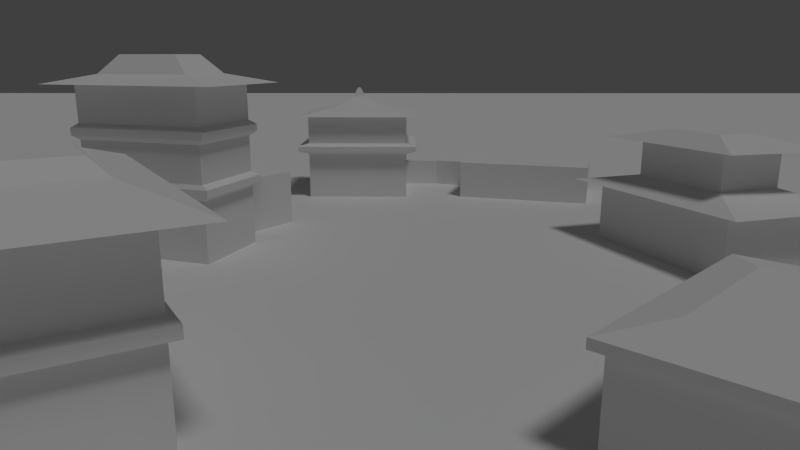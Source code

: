 # Source: village.blend  (saved by Blender 2.65.0; exported with 4.5.12 LTS)
import bpy
from mathutils import Matrix  # noqa: F401  (used for matrix-valued properties, if any)

bpy.ops.wm.read_factory_settings(use_empty=True)
scene = bpy.context.scene
scene.name = 'Scene'

# ---- collections
col_collection_1 = bpy.data.collections.new('Collection 1'); scene.collection.children.link(col_collection_1)

# ---- materials (node trees are filled in below, after node groups)
mat_house_material = bpy.data.materials.new('House material')
mat_house_material.alpha_threshold = 0.0
mat_house_material.use_transparent_shadow = False
mat_house_material.roughness = 0.5
mat_house_material.line_color = (0.0, 0.0, 0.0, 1.0)

# ---- material node trees

# ---- world
world_world = bpy.data.worlds.new('World'); scene.world = world_world
world_world.color = (0.05088, 0.05088, 0.05088)
world_world.use_sun_shadow = False
world_world.sun_shadow_jitter_overblur = 0.0
world_world.cycles.sampling_method = 'MANUAL'
world_world.cycles.sample_map_resolution = 256

# ---- cameras
cam_camera = bpy.data.cameras.new('Camera')
cam_camera.clip_end = 600.0
cam_camera.lens = 27.0
cam_camera.sensor_width = 32.0
cam_camera.sensor_height = 18.0
cam_camera.ortho_scale = 7.314
cam_camera.dof.focus_distance = 50.0
cam_camera.dof.aperture_fstop = 128.0

# ---- lights
light_lamp = bpy.data.lights.new('Lamp', 'SUN')
light_lamp.transmission_factor = 0.0
light_lamp.cutoff_distance = 30.0
light_lamp.angle = 0.1993
light_lamp.energy = 0.7
light_lamp.shadow_buffer_clip_start = 1.001
light_lamp.shadow_soft_size = 0.1
light_lamp.shadow_cascade_max_distance = 1000.0
light_lamp.cycles.use_multiple_importance_sampling = False

# ---- meshes
me_plane = bpy.data.meshes.new('Plane')
me_plane.from_pydata([(1.0, -1.0, 0.0), (-1.0, -1.0, 0.0), (1.0, 1.0, 0.0), (-1.0, 1.0, 0.0)], [], [(1, 0, 2, 3)])
me_plane.materials.append(mat_house_material)
me_plane.use_remesh_preserve_volume = False
me_plane.use_remesh_preserve_attributes = False
me_plane.use_mirror_vertex_groups = False
me_plane.update()
me_cube_014 = bpy.data.meshes.new('Cube.014')
me_cube_014.from_pydata([(-3.279, 20.85, -1.0), (-3.279, 21.45, -1.0), (0.7207, 21.45, -1.0), (0.7207, 20.85, -1.0), (-3.279, 20.85, 2.0), (-3.279, 21.45, 2.0), (0.7207, 21.45, 2.0), (0.7207, 20.85, 2.0), (5.101, 19.93, -1.0), (4.966, 19.35, -1.0), (5.101, 19.93, 2.0), (4.966, 19.35, 2.0)], [], [(4, 5, 1, 0), (5, 6, 2, 1), (7, 3, 9, 11), (7, 4, 0, 3), (0, 1, 2, 3), (7, 6, 5, 4), (10, 11, 9, 8), (2, 6, 10, 8), (3, 2, 8, 9), (6, 7, 11, 10)])
me_cube_014.use_remesh_preserve_volume = False
me_cube_014.use_remesh_preserve_attributes = False
me_cube_014.use_mirror_vertex_groups = False
me_cube_014.update()
me_cube_013 = bpy.data.meshes.new('Cube.013')
me_cube_013.from_pydata([(-10.0, -1.0, -1.0), (-10.0, 8.0, -1.0), (1.0, 8.0, -1.0), (1.0, -1.0, -1.0), (-10.0, -1.0, 4.0), (-10.0, 8.0, 4.0), (1.0, 8.0, 4.0), (1.0, -1.0, 4.0), (-11.1, -1.9, 4.4), (-11.1, 8.9, 4.4), (2.1, 8.9, 4.4), (2.1, -1.9, 4.4), (-11.1, -1.9, 4.9), (-11.1, 8.9, 4.9), (2.1, 8.9, 4.9), (2.1, -1.9, 4.9), (-10.0, -1.1, 5.2), (-10.0, 7.9, 5.2), (1.0, 7.9, 5.2), (1.0, -1.1, 5.2), (-10.0, -1.1, 8.2), (-10.0, 7.9, 8.2), (1.0, 7.9, 8.2), (1.0, -1.1, 8.2), (-11.1, -2.0, 8.2), (-11.1, 8.8, 8.2), (2.1, 8.8, 8.2), (2.1, -2.0, 8.2), (-6.799, 1.519, 9.2), (-6.799, 5.281, 9.2), (-2.201, 5.281, 9.2), (-2.201, 1.519, 9.2), (-5.153, 2.866, 10.2), (-5.153, 3.934, 10.2), (-3.847, 3.934, 10.2), (-3.847, 2.866, 10.2), (-4.655, 3.273, 11.2), (-4.655, 3.527, 11.2), (-4.345, 3.527, 11.2), (-4.345, 3.273, 11.2)], [], [(4, 5, 1, 0), (5, 6, 2, 1), (6, 7, 3, 2), (7, 4, 0, 3), (0, 1, 2, 3), (6, 5, 9, 10), (8, 11, 15, 12), (4, 7, 11, 8), (7, 6, 10, 11), (5, 4, 8, 9), (12, 15, 19, 16), (9, 8, 12, 13), (10, 9, 13, 14), (11, 10, 14, 15), (19, 18, 22, 23), (13, 12, 16, 17), (14, 13, 17, 18), (15, 14, 18, 19), (22, 21, 25, 26), (16, 19, 23, 20), (17, 16, 20, 21), (18, 17, 21, 22), (26, 25, 29, 30), (23, 22, 26, 27), (20, 23, 27, 24), (21, 20, 24, 25), (29, 28, 32, 33), (27, 26, 30, 31), (24, 27, 31, 28), (25, 24, 28, 29), (32, 35, 39, 36), (30, 29, 33, 34), (31, 30, 34, 35), (28, 31, 35, 32), (39, 38, 37, 36), (33, 32, 36, 37), (34, 33, 37, 38), (35, 34, 38, 39)])
me_cube_013.materials.append(mat_house_material)
me_cube_013.use_remesh_preserve_volume = False
me_cube_013.use_remesh_preserve_attributes = False
me_cube_013.use_mirror_vertex_groups = False
me_cube_013.update()
me_cube_012 = bpy.data.meshes.new('Cube.012')
me_cube_012.from_pydata([(-13.0, -1.0, -1.0), (-13.0, 8.0, -1.0), (1.0, 8.0, -1.0), (1.0, -1.0, -1.0), (-13.0, -1.0, 3.0), (-13.0, 8.0, 3.0), (1.0, 8.0, 3.0), (1.0, -1.0, 3.0)], [], [(4, 5, 1, 0), (5, 6, 2, 1), (6, 7, 3, 2), (7, 4, 0, 3), (0, 1, 2, 3), (7, 6, 5, 4)])
me_cube_012.use_remesh_preserve_volume = False
me_cube_012.use_remesh_preserve_attributes = False
me_cube_012.use_mirror_vertex_groups = False
me_cube_012.update()
me_cube_011 = bpy.data.meshes.new('Cube.011')
me_cube_011.from_pydata([(-13.0, -1.0, -1.0), (-13.0, 8.0, -1.0), (1.0, 8.0, -1.0), (1.0, -1.0, -1.0), (-13.0, -1.0, 4.0), (-13.0, 8.0, 4.0), (1.0, 8.0, 4.0), (1.0, -1.0, 4.0), (-15.15, -2.379, 4.0), (-14.58, 9.017, 4.0), (3.146, 9.379, 4.0), (2.582, -2.017, 4.0), (-10.33, 0.7171, 5.0), (-10.33, 6.283, 5.0), (-1.671, 6.283, 5.0), (-1.671, 0.7171, 5.0), (-10.33, 0.7171, 8.0), (-10.33, 6.283, 8.0), (-1.671, 6.283, 8.0), (-1.671, 0.7171, 8.0), (-12.95, -0.9663, 8.0), (-11.94, 7.319, 8.0), (0.9475, 7.966, 8.0), (-0.05867, -0.3194, 8.0), (-8.47, 1.912, 9.0), (-8.47, 5.088, 9.0), (-3.53, 5.088, 9.0), (-3.53, 1.912, 9.0)], [], [(4, 5, 1, 0), (5, 6, 2, 1), (6, 7, 3, 2), (7, 4, 0, 3), (0, 1, 2, 3), (4, 7, 11, 8), (9, 8, 12, 13), (7, 6, 10, 11), (5, 4, 8, 9), (6, 5, 9, 10), (12, 15, 19, 16), (10, 9, 13, 14), (11, 10, 14, 15), (8, 11, 15, 12), (19, 18, 22, 23), (13, 12, 16, 17), (14, 13, 17, 18), (15, 14, 18, 19), (22, 21, 25, 26), (16, 19, 23, 20), (17, 16, 20, 21), (18, 17, 21, 22), (27, 26, 25, 24), (23, 22, 26, 27), (20, 23, 27, 24), (21, 20, 24, 25)])
me_cube_011.use_remesh_preserve_volume = False
me_cube_011.use_remesh_preserve_attributes = False
me_cube_011.use_mirror_vertex_groups = False
me_cube_011.update()
me_cube_010 = bpy.data.meshes.new('Cube.010')
me_cube_010.from_pydata([(-10.0, -1.0, -1.0), (-10.0, 6.0, -1.0), (-5.0, 6.0, -1.0), (-5.0, -1.0, -1.0), (-10.0, -1.0, 4.0), (-10.0, 6.0, 4.0), (-5.0, 6.0, 4.0), (-5.0, -1.0, 4.0)], [], [(4, 5, 1, 0), (5, 6, 2, 1), (6, 7, 3, 2), (7, 4, 0, 3), (0, 1, 2, 3), (7, 6, 5, 4)])
me_cube_010.materials.append(mat_house_material)
me_cube_010.use_remesh_preserve_volume = False
me_cube_010.use_remesh_preserve_attributes = False
me_cube_010.use_mirror_vertex_groups = False
me_cube_010.update()
me_cube_009 = bpy.data.meshes.new('Cube.009')
me_cube_009.from_pydata([(-10.0, -1.0, -1.0), (-10.0, 6.0, -1.0), (1.0, 6.0, -1.0), (1.0, -1.0, -1.0), (-10.0, -1.0, 4.0), (-10.0, 6.0, 4.0), (1.0, 6.0, 4.0), (1.0, -1.0, 4.0), (-10.55, -1.35, 4.35), (-10.55, 6.35, 4.35), (1.55, 6.35, 4.35), (1.55, -1.35, 4.35), (-10.55, -1.35, 4.95), (-10.55, 6.35, 4.95), (1.55, 6.35, 4.95), (1.55, -1.35, 4.95), (-10.0, -1.1, 5.3), (-10.0, 5.9, 5.3), (1.0, 5.9, 5.3), (1.0, -1.1, 5.3), (-10.0, -1.1, 8.3), (-10.0, 5.9, 8.3), (1.0, 5.9, 8.3), (1.0, -1.1, 8.3), (-10.55, -1.45, 8.65), (-10.55, 6.25, 8.65), (1.55, 6.25, 8.65), (1.55, -1.45, 8.65), (-10.55, -1.45, 9.25), (-10.55, 6.25, 9.25), (1.55, 6.25, 9.25), (1.55, -1.45, 9.25), (-10.0, -1.1, 9.6), (-10.0, 5.9, 9.6), (1.0, 5.9, 9.6), (1.0, -1.1, 9.6), (-10.0, -1.1, 12.6), (-10.0, 5.9, 12.6), (1.0, 5.9, 12.6), (1.0, -1.1, 12.6), (-12.2, -2.498, 12.6), (-12.2, 7.298, 12.6), (3.197, 7.298, 12.6), (3.197, -2.498, 12.6), (-8.535, -0.1675, 13.36), (-8.535, 4.968, 13.36), (-0.4653, 4.968, 13.36), (-0.4653, -0.1675, 13.36), (-7.067, 0.7663, 14.84), (-7.067, 4.034, 14.84), (-1.933, 4.034, 14.84), (-1.933, 0.7663, 14.84)], [], [(4, 5, 1, 0), (5, 6, 2, 1), (6, 7, 3, 2), (7, 4, 0, 3), (0, 1, 2, 3), (4, 7, 11, 8), (10, 9, 13, 14), (7, 6, 10, 11), (5, 4, 8, 9), (6, 5, 9, 10), (14, 13, 17, 18), (11, 10, 14, 15), (8, 11, 15, 12), (9, 8, 12, 13), (17, 16, 20, 21), (15, 14, 18, 19), (12, 15, 19, 16), (13, 12, 16, 17), (20, 23, 27, 24), (18, 17, 21, 22), (19, 18, 22, 23), (16, 19, 23, 20), (27, 26, 30, 31), (21, 20, 24, 25), (22, 21, 25, 26), (23, 22, 26, 27), (31, 30, 34, 35), (24, 27, 31, 28), (25, 24, 28, 29), (26, 25, 29, 30), (34, 33, 37, 38), (28, 31, 35, 32), (29, 28, 32, 33), (30, 29, 33, 34), (37, 36, 40, 41), (35, 34, 38, 39), (32, 35, 39, 36), (33, 32, 36, 37), (40, 43, 47, 44), (38, 37, 41, 42), (39, 38, 42, 43), (36, 39, 43, 40), (44, 47, 51, 48), (41, 40, 44, 45), (42, 41, 45, 46), (43, 42, 46, 47), (51, 50, 49, 48), (45, 44, 48, 49), (46, 45, 49, 50), (47, 46, 50, 51)])
me_cube_009.materials.append(mat_house_material)
me_cube_009.use_remesh_preserve_volume = False
me_cube_009.use_remesh_preserve_attributes = False
me_cube_009.use_mirror_vertex_groups = False
me_cube_009.update()
me_cube_008 = bpy.data.meshes.new('Cube.008')
me_cube_008.from_pydata([(-13.0, -1.0, -1.0), (-13.0, 8.0, -1.0), (1.0, 8.0, -1.0), (1.0, -1.0, -1.0), (-13.0, -1.0, 4.0), (-13.0, 8.0, 4.0), (1.0, 8.0, 4.0), (1.0, -1.0, 4.0), (-13.7, -1.45, 4.25), (-13.7, 8.45, 4.25), (1.7, 8.45, 4.25), (1.7, -1.45, 4.25), (-13.7, -1.45, 4.85), (-13.7, 8.45, 4.85), (1.7, 8.45, 4.85), (1.7, -1.45, 4.85), (-13.0, -1.0, 5.1), (-13.0, 8.0, 5.1), (1.0, 8.0, 5.1), (1.0, -1.0, 5.1), (-13.0, -1.0, 9.1), (-13.0, 8.0, 9.1), (1.0, 8.0, 9.1), (1.0, -1.0, 9.1), (-15.8, -2.8, 9.1), (-15.8, 9.8, 9.1), (3.8, 9.8, 9.1), (3.8, -2.8, 9.1), (-11.26, 0.1202, 10.22), (-11.26, 6.88, 10.22), (-0.7426, 6.88, 10.22), (-0.7426, 0.1202, 10.22), (-10.15, 0.8349, 10.98), (-10.15, 6.165, 10.98), (-1.854, 6.165, 10.98), (-1.854, 0.8349, 10.98)], [], [(4, 5, 1, 0), (5, 6, 2, 1), (6, 7, 3, 2), (7, 4, 0, 3), (0, 1, 2, 3), (4, 7, 11, 8), (9, 8, 12, 13), (7, 6, 10, 11), (5, 4, 8, 9), (6, 5, 9, 10), (12, 15, 19, 16), (10, 9, 13, 14), (11, 10, 14, 15), (8, 11, 15, 12), (18, 17, 21, 22), (13, 12, 16, 17), (14, 13, 17, 18), (15, 14, 18, 19), (21, 20, 24, 25), (19, 18, 22, 23), (16, 19, 23, 20), (17, 16, 20, 21), (24, 27, 31, 28), (22, 21, 25, 26), (23, 22, 26, 27), (20, 23, 27, 24), (31, 30, 34, 35), (25, 24, 28, 29), (26, 25, 29, 30), (27, 26, 30, 31), (35, 34, 33, 32), (28, 31, 35, 32), (29, 28, 32, 33), (30, 29, 33, 34)])
me_cube_008.materials.append(mat_house_material)
me_cube_008.use_remesh_preserve_volume = False
me_cube_008.use_remesh_preserve_attributes = False
me_cube_008.use_mirror_vertex_groups = False
me_cube_008.update()
me_cube_007 = bpy.data.meshes.new('Cube.007')
me_cube_007.from_pydata([(-13.0, -1.0, -1.0), (-13.0, 8.0, -1.0), (1.0, 8.0, -1.0), (1.0, -1.0, -1.0), (-13.0, -1.0, 4.0), (-13.0, 8.0, 4.0), (1.0, 8.0, 4.0), (1.0, -1.0, 4.0), (-13.7, -1.45, 3.95), (-13.7, 8.45, 3.95), (1.7, 8.45, 3.95), (1.7, -1.45, 3.95), (-13.7, -1.45, 4.45), (-13.7, 8.45, 4.45), (1.7, 8.45, 4.45), (1.7, -1.45, 4.45), (-10.47, 0.5377, 5.0), (-10.47, 6.133, 5.0), (-1.762, 6.133, 5.0), (-1.762, 0.5377, 5.0)], [], [(4, 5, 1, 0), (5, 6, 2, 1), (6, 7, 3, 2), (7, 4, 0, 3), (0, 1, 2, 3), (4, 7, 11, 8), (11, 10, 14, 15), (7, 6, 10, 11), (5, 4, 8, 9), (6, 5, 9, 10), (14, 13, 17, 18), (8, 11, 15, 12), (9, 8, 12, 13), (10, 9, 13, 14), (19, 18, 17, 16), (15, 14, 18, 19), (12, 15, 19, 16), (13, 12, 16, 17)])
me_cube_007.materials.append(mat_house_material)
me_cube_007.use_remesh_preserve_volume = False
me_cube_007.use_remesh_preserve_attributes = False
me_cube_007.use_mirror_vertex_groups = False
me_cube_007.update()

# ---- objects
ob_plane = bpy.data.objects.new('Plane', me_plane)
ob_cube_007 = bpy.data.objects.new('Cube.007', me_cube_014)
ob_cube_001 = bpy.data.objects.new('Cube.001', me_cube_013)
ob_cube_002 = bpy.data.objects.new('Cube.002', me_cube_012)
ob_cube_006 = bpy.data.objects.new('Cube.006', me_cube_011)
ob_cube_005 = bpy.data.objects.new('Cube.005', me_cube_010)
ob_cube_003 = bpy.data.objects.new('Cube.003', me_cube_009)
ob_cube_004 = bpy.data.objects.new('Cube.004', me_cube_008)
ob_cube = bpy.data.objects.new('Cube', me_cube_007)
ob_lamp = bpy.data.objects.new('Lamp', light_lamp)
ob_camera = bpy.data.objects.new('Camera', cam_camera)

# ---- transforms, parenting, visibility, modifiers, constraints
ob_plane.location = (11.37, -5.358, 0.05411)
ob_plane.scale = (-253.7, -253.7, -253.7)
ob_plane.lineart.crease_threshold = 0.0
ob_cube_007.location = (3.604, 1.575, 1.0)
ob_cube_007.lineart.crease_threshold = 0.0
ob_cube_001.location = (-0.5669, 15.01, 1.0)
ob_cube_001.lineart.crease_threshold = 0.0
ob_cube_002.location = (19.39, 11.54, 1.0)
ob_cube_002.rotation_euler = (0.0, -0.0, -0.2828)
ob_cube_002.lineart.crease_threshold = 0.0
ob_cube_006.location = (23.14, -15.48, 1.0)
ob_cube_006.rotation_euler = (0.0, -0.0, -1.209)
ob_cube_006.lineart.crease_threshold = 0.0
ob_cube_005.location = (-10.23, -6.023, 1.0)
ob_cube_005.rotation_euler = (0.0, -0.0, -0.63)
ob_cube_005.lineart.crease_threshold = 0.0
ob_cube_003.location = (-15.57, -11.05, 1.0)
ob_cube_003.rotation_euler = (0.0, -0.0, -0.3224)
ob_cube_003.lineart.crease_threshold = 0.0
ob_cube_004.location = (-16.25, -41.47, 1.0)
ob_cube_004.rotation_euler = (0.0, -0.0, -1.02)
ob_cube_004.lineart.crease_threshold = 0.0
ob_cube.location = (22.54, -34.62, 1.0)
ob_cube.rotation_euler = (0.0, -0.0, 0.806)
ob_cube.lineart.crease_threshold = 0.0
ob_lamp.location = (24.66, -42.14, 47.72)
ob_lamp.rotation_euler = (6.634, -0.2966, 1.367)
ob_lamp.scale = (5.78, 5.78, 5.78)
ob_lamp.lock_rotations_4d = False
ob_lamp.empty_display_type = 'ARROWS'
ob_lamp.color = (0.0, 0.0, 0.0, 0.0)
ob_lamp.lineart.crease_threshold = 0.0
ob_camera.location = (0.1122, -62.15, 15.57)
ob_camera.rotation_euler = (1.328, -2.199e-05, 0.005246)
ob_camera.scale = (40.71, 40.71, 40.71)
ob_camera.lock_rotations_4d = False
ob_camera.empty_display_type = 'ARROWS'
ob_camera.color = (0.0, 0.0, 0.0, 0.0)
ob_camera.display_type = 'WIRE'
ob_camera.lineart.crease_threshold = 0.0

# ---- collection membership
col_collection_1.objects.link(ob_plane)
col_collection_1.objects.link(ob_cube_007)
col_collection_1.objects.link(ob_cube_001)
col_collection_1.objects.link(ob_cube_002)
col_collection_1.objects.link(ob_cube_006)
col_collection_1.objects.link(ob_cube_005)
col_collection_1.objects.link(ob_cube_003)
col_collection_1.objects.link(ob_cube_004)
col_collection_1.objects.link(ob_cube)
col_collection_1.objects.link(ob_lamp)
col_collection_1.objects.link(ob_camera)

# ---- scene / render settings (as saved in the file)
scene.camera = ob_camera
scene.frame_start = 1; scene.frame_end = 250; scene.frame_set(9)
scene.render.engine = 'BLENDER_EEVEE_NEXT'
scene.render.image_settings.color_mode = 'RGB'
scene.render.image_settings.compression = 90
scene.render.dither_intensity = 0.0
scene.render.bake_margin = 2
scene.render.bake_bias = 0.0
scene.cycles.use_denoising = False
scene.cycles.samples = 10
scene.cycles.sampling_pattern = 'TABULATED_SOBOL'
scene.cycles.light_sampling_threshold = 0.0
scene.cycles.use_adaptive_sampling = False
scene.cycles.use_light_tree = False
scene.cycles.blur_glossy = 0.0
scene.cycles.volume_bounces = 1
scene.cycles.pixel_filter_type = 'GAUSSIAN'
scene.cycles.sample_clamp_indirect = 0.0
scene.view_settings.view_transform = 'Standard'
bpy.context.view_layer.update()
